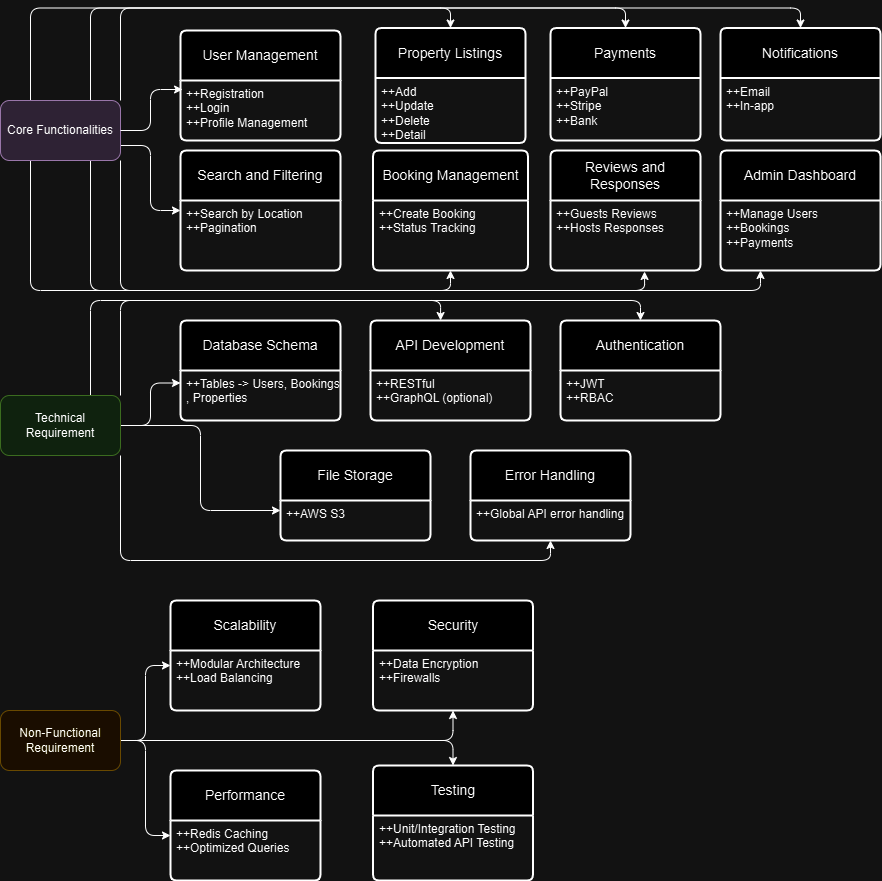

The diagram above was exported from draw.io. Its source (the exported page's mxGraphModel, read from the mxfile embedded in the PNG):
<mxGraphModel dx="872" dy="1365" grid="1" gridSize="10" guides="1" tooltips="1" connect="1" arrows="1" fold="1" page="1" pageScale="1" pageWidth="1100" pageHeight="850" math="0" shadow="0">
  <root>
    <mxCell id="0" />
    <mxCell id="1" parent="0" />
    <mxCell id="KiYWG4j3zCrS65BrxRkU-42" style="edgeStyle=orthogonalEdgeStyle;orthogonalLoop=1;jettySize=auto;html=1;exitX=1;exitY=0.75;exitDx=0;exitDy=0;entryX=0;entryY=0.5;entryDx=0;entryDy=0;" edge="1" parent="1" source="KiYWG4j3zCrS65BrxRkU-13" target="KiYWG4j3zCrS65BrxRkU-27">
      <mxGeometry relative="1" as="geometry">
        <mxPoint x="130" y="115" as="targetPoint" />
      </mxGeometry>
    </mxCell>
    <mxCell id="KiYWG4j3zCrS65BrxRkU-43" style="edgeStyle=orthogonalEdgeStyle;orthogonalLoop=1;jettySize=auto;html=1;exitX=1;exitY=1;exitDx=0;exitDy=0;entryX=0.5;entryY=1;entryDx=0;entryDy=0;" edge="1" parent="1" source="KiYWG4j3zCrS65BrxRkU-13" target="KiYWG4j3zCrS65BrxRkU-30">
      <mxGeometry relative="1" as="geometry" />
    </mxCell>
    <mxCell id="KiYWG4j3zCrS65BrxRkU-44" style="edgeStyle=orthogonalEdgeStyle;orthogonalLoop=1;jettySize=auto;html=1;exitX=0.75;exitY=1;exitDx=0;exitDy=0;entryX=0.627;entryY=1.014;entryDx=0;entryDy=0;entryPerimeter=0;" edge="1" parent="1" source="KiYWG4j3zCrS65BrxRkU-13" target="KiYWG4j3zCrS65BrxRkU-32">
      <mxGeometry relative="1" as="geometry" />
    </mxCell>
    <mxCell id="KiYWG4j3zCrS65BrxRkU-47" style="edgeStyle=orthogonalEdgeStyle;orthogonalLoop=1;jettySize=auto;html=1;exitX=1;exitY=0;exitDx=0;exitDy=0;entryX=0.5;entryY=0;entryDx=0;entryDy=0;" edge="1" parent="1" source="KiYWG4j3zCrS65BrxRkU-13" target="KiYWG4j3zCrS65BrxRkU-25">
      <mxGeometry relative="1" as="geometry" />
    </mxCell>
    <mxCell id="KiYWG4j3zCrS65BrxRkU-48" style="edgeStyle=orthogonalEdgeStyle;orthogonalLoop=1;jettySize=auto;html=1;exitX=0.75;exitY=0;exitDx=0;exitDy=0;entryX=0.5;entryY=0;entryDx=0;entryDy=0;" edge="1" parent="1" source="KiYWG4j3zCrS65BrxRkU-13" target="KiYWG4j3zCrS65BrxRkU-33">
      <mxGeometry relative="1" as="geometry" />
    </mxCell>
    <mxCell id="KiYWG4j3zCrS65BrxRkU-50" style="edgeStyle=orthogonalEdgeStyle;orthogonalLoop=1;jettySize=auto;html=1;exitX=0.25;exitY=0;exitDx=0;exitDy=0;entryX=0.5;entryY=0;entryDx=0;entryDy=0;" edge="1" parent="1" source="KiYWG4j3zCrS65BrxRkU-13" target="KiYWG4j3zCrS65BrxRkU-35">
      <mxGeometry relative="1" as="geometry" />
    </mxCell>
    <mxCell id="KiYWG4j3zCrS65BrxRkU-51" style="edgeStyle=orthogonalEdgeStyle;orthogonalLoop=1;jettySize=auto;html=1;exitX=0.25;exitY=1;exitDx=0;exitDy=0;entryX=0.25;entryY=1;entryDx=0;entryDy=0;" edge="1" parent="1" source="KiYWG4j3zCrS65BrxRkU-13" target="KiYWG4j3zCrS65BrxRkU-40">
      <mxGeometry relative="1" as="geometry" />
    </mxCell>
    <mxCell id="KiYWG4j3zCrS65BrxRkU-13" value="Core Functionalities" style="rounded=1;whiteSpace=wrap;html=1;fillColor=#e1d5e7;strokeColor=#9673a6;" vertex="1" parent="1">
      <mxGeometry y="70" width="120" height="60" as="geometry" />
    </mxCell>
    <mxCell id="KiYWG4j3zCrS65BrxRkU-65" style="edgeStyle=orthogonalEdgeStyle;orthogonalLoop=1;jettySize=auto;html=1;entryX=0;entryY=0.25;entryDx=0;entryDy=0;" edge="1" parent="1" source="KiYWG4j3zCrS65BrxRkU-14" target="KiYWG4j3zCrS65BrxRkU-53">
      <mxGeometry relative="1" as="geometry" />
    </mxCell>
    <mxCell id="KiYWG4j3zCrS65BrxRkU-66" style="edgeStyle=orthogonalEdgeStyle;orthogonalLoop=1;jettySize=auto;html=1;entryX=0;entryY=0.25;entryDx=0;entryDy=0;" edge="1" parent="1" source="KiYWG4j3zCrS65BrxRkU-14" target="KiYWG4j3zCrS65BrxRkU-59">
      <mxGeometry relative="1" as="geometry" />
    </mxCell>
    <mxCell id="KiYWG4j3zCrS65BrxRkU-67" style="edgeStyle=orthogonalEdgeStyle;orthogonalLoop=1;jettySize=auto;html=1;exitX=1;exitY=1;exitDx=0;exitDy=0;entryX=0.5;entryY=1;entryDx=0;entryDy=0;" edge="1" parent="1" source="KiYWG4j3zCrS65BrxRkU-14" target="KiYWG4j3zCrS65BrxRkU-61">
      <mxGeometry relative="1" as="geometry" />
    </mxCell>
    <mxCell id="KiYWG4j3zCrS65BrxRkU-69" style="edgeStyle=orthogonalEdgeStyle;orthogonalLoop=1;jettySize=auto;html=1;exitX=0.75;exitY=0;exitDx=0;exitDy=0;entryX=0.5;entryY=0;entryDx=0;entryDy=0;" edge="1" parent="1" source="KiYWG4j3zCrS65BrxRkU-14" target="KiYWG4j3zCrS65BrxRkU-56">
      <mxGeometry relative="1" as="geometry" />
    </mxCell>
    <mxCell id="KiYWG4j3zCrS65BrxRkU-14" value="Technical Requirement" style="rounded=1;whiteSpace=wrap;html=1;fillColor=#d5e8d4;strokeColor=#82b366;" vertex="1" parent="1">
      <mxGeometry y="365" width="120" height="60" as="geometry" />
    </mxCell>
    <mxCell id="KiYWG4j3zCrS65BrxRkU-78" style="edgeStyle=orthogonalEdgeStyle;orthogonalLoop=1;jettySize=auto;html=1;entryX=0;entryY=0.25;entryDx=0;entryDy=0;" edge="1" parent="1" source="KiYWG4j3zCrS65BrxRkU-15" target="KiYWG4j3zCrS65BrxRkU-71">
      <mxGeometry relative="1" as="geometry" />
    </mxCell>
    <mxCell id="KiYWG4j3zCrS65BrxRkU-79" style="edgeStyle=orthogonalEdgeStyle;orthogonalLoop=1;jettySize=auto;html=1;entryX=0;entryY=0.25;entryDx=0;entryDy=0;" edge="1" parent="1" source="KiYWG4j3zCrS65BrxRkU-15" target="KiYWG4j3zCrS65BrxRkU-73">
      <mxGeometry relative="1" as="geometry" />
    </mxCell>
    <mxCell id="KiYWG4j3zCrS65BrxRkU-80" style="edgeStyle=orthogonalEdgeStyle;orthogonalLoop=1;jettySize=auto;html=1;entryX=0.5;entryY=1;entryDx=0;entryDy=0;" edge="1" parent="1" source="KiYWG4j3zCrS65BrxRkU-15" target="KiYWG4j3zCrS65BrxRkU-75">
      <mxGeometry relative="1" as="geometry" />
    </mxCell>
    <mxCell id="KiYWG4j3zCrS65BrxRkU-81" style="edgeStyle=orthogonalEdgeStyle;orthogonalLoop=1;jettySize=auto;html=1;entryX=0.5;entryY=0;entryDx=0;entryDy=0;" edge="1" parent="1" source="KiYWG4j3zCrS65BrxRkU-15" target="KiYWG4j3zCrS65BrxRkU-76">
      <mxGeometry relative="1" as="geometry" />
    </mxCell>
    <mxCell id="KiYWG4j3zCrS65BrxRkU-15" value="Non-Functional Requirement" style="rounded=1;whiteSpace=wrap;html=1;fillColor=#fff2cc;strokeColor=#d6b656;" vertex="1" parent="1">
      <mxGeometry y="680" width="120" height="60" as="geometry" />
    </mxCell>
    <mxCell id="KiYWG4j3zCrS65BrxRkU-23" value="User Management" style="swimlane;childLayout=stackLayout;horizontal=1;startSize=50;horizontalStack=0;rounded=1;fontSize=14;fontStyle=0;strokeWidth=2;resizeParent=0;resizeLast=1;shadow=0;dashed=0;align=center;arcSize=4;whiteSpace=wrap;html=1;" vertex="1" parent="1">
      <mxGeometry x="180" width="160" height="110" as="geometry" />
    </mxCell>
    <mxCell id="KiYWG4j3zCrS65BrxRkU-24" value="++Registration&lt;div&gt;++Login&lt;/div&gt;&lt;div&gt;++Profile Management&lt;/div&gt;" style="align=left;strokeColor=none;fillColor=none;spacingLeft=4;fontSize=12;verticalAlign=top;resizable=0;rotatable=0;part=1;html=1;" vertex="1" parent="KiYWG4j3zCrS65BrxRkU-23">
      <mxGeometry y="50" width="160" height="60" as="geometry" />
    </mxCell>
    <mxCell id="KiYWG4j3zCrS65BrxRkU-25" value="Property Listings" style="swimlane;childLayout=stackLayout;horizontal=1;startSize=50;horizontalStack=0;rounded=1;fontSize=14;fontStyle=0;strokeWidth=2;resizeParent=0;resizeLast=1;shadow=0;dashed=0;align=center;arcSize=4;whiteSpace=wrap;html=1;" vertex="1" parent="1">
      <mxGeometry x="375" y="-2.5" width="150" height="115" as="geometry" />
    </mxCell>
    <mxCell id="KiYWG4j3zCrS65BrxRkU-26" value="++Add&lt;div&gt;++Update&lt;br&gt;++Delete&lt;br&gt;++Detail&lt;/div&gt;" style="align=left;strokeColor=none;fillColor=none;spacingLeft=4;fontSize=12;verticalAlign=top;resizable=0;rotatable=0;part=1;html=1;" vertex="1" parent="KiYWG4j3zCrS65BrxRkU-25">
      <mxGeometry y="50" width="150" height="65" as="geometry" />
    </mxCell>
    <mxCell id="KiYWG4j3zCrS65BrxRkU-27" value="Search and Filtering" style="swimlane;childLayout=stackLayout;horizontal=1;startSize=50;horizontalStack=0;rounded=1;fontSize=14;fontStyle=0;strokeWidth=2;resizeParent=0;resizeLast=1;shadow=0;dashed=0;align=center;arcSize=4;whiteSpace=wrap;html=1;" vertex="1" parent="1">
      <mxGeometry x="180" y="120" width="160" height="120" as="geometry" />
    </mxCell>
    <mxCell id="KiYWG4j3zCrS65BrxRkU-28" value="++Search by Location&lt;div&gt;++Pagination&lt;/div&gt;" style="align=left;strokeColor=none;fillColor=none;spacingLeft=4;fontSize=12;verticalAlign=top;resizable=0;rotatable=0;part=1;html=1;" vertex="1" parent="KiYWG4j3zCrS65BrxRkU-27">
      <mxGeometry y="50" width="160" height="70" as="geometry" />
    </mxCell>
    <mxCell id="KiYWG4j3zCrS65BrxRkU-29" value="Booking Management" style="swimlane;childLayout=stackLayout;horizontal=1;startSize=50;horizontalStack=0;rounded=1;fontSize=14;fontStyle=0;strokeWidth=2;resizeParent=0;resizeLast=1;shadow=0;dashed=0;align=center;arcSize=4;whiteSpace=wrap;html=1;" vertex="1" parent="1">
      <mxGeometry x="372.5" y="120" width="155" height="120" as="geometry" />
    </mxCell>
    <mxCell id="KiYWG4j3zCrS65BrxRkU-30" value="++Create Booking&lt;div&gt;++Status Tracking&lt;/div&gt;" style="align=left;strokeColor=none;fillColor=none;spacingLeft=4;fontSize=12;verticalAlign=top;resizable=0;rotatable=0;part=1;html=1;" vertex="1" parent="KiYWG4j3zCrS65BrxRkU-29">
      <mxGeometry y="50" width="155" height="70" as="geometry" />
    </mxCell>
    <mxCell id="KiYWG4j3zCrS65BrxRkU-31" value="Reviews and Responses" style="swimlane;childLayout=stackLayout;horizontal=1;startSize=50;horizontalStack=0;rounded=1;fontSize=14;fontStyle=0;strokeWidth=2;resizeParent=0;resizeLast=1;shadow=0;dashed=0;align=center;arcSize=4;whiteSpace=wrap;html=1;" vertex="1" parent="1">
      <mxGeometry x="550" y="120" width="150" height="120" as="geometry" />
    </mxCell>
    <mxCell id="KiYWG4j3zCrS65BrxRkU-32" value="++Guests Reviews&lt;div&gt;++Hosts Responses&lt;/div&gt;" style="align=left;strokeColor=none;fillColor=none;spacingLeft=4;fontSize=12;verticalAlign=top;resizable=0;rotatable=0;part=1;html=1;" vertex="1" parent="KiYWG4j3zCrS65BrxRkU-31">
      <mxGeometry y="50" width="150" height="70" as="geometry" />
    </mxCell>
    <mxCell id="KiYWG4j3zCrS65BrxRkU-33" value="Payments" style="swimlane;childLayout=stackLayout;horizontal=1;startSize=50;horizontalStack=0;rounded=1;fontSize=14;fontStyle=0;strokeWidth=2;resizeParent=0;resizeLast=1;shadow=0;dashed=0;align=center;arcSize=4;whiteSpace=wrap;html=1;" vertex="1" parent="1">
      <mxGeometry x="550" y="-2.5" width="150" height="112.5" as="geometry" />
    </mxCell>
    <mxCell id="KiYWG4j3zCrS65BrxRkU-34" value="++PayPal&lt;div&gt;++Stripe&lt;br&gt;++Bank&lt;/div&gt;" style="align=left;strokeColor=none;fillColor=none;spacingLeft=4;fontSize=12;verticalAlign=top;resizable=0;rotatable=0;part=1;html=1;" vertex="1" parent="KiYWG4j3zCrS65BrxRkU-33">
      <mxGeometry y="50" width="150" height="62.5" as="geometry" />
    </mxCell>
    <mxCell id="KiYWG4j3zCrS65BrxRkU-35" value="Notifications" style="swimlane;childLayout=stackLayout;horizontal=1;startSize=50;horizontalStack=0;rounded=1;fontSize=14;fontStyle=0;strokeWidth=2;resizeParent=0;resizeLast=1;shadow=0;dashed=0;align=center;arcSize=4;whiteSpace=wrap;html=1;" vertex="1" parent="1">
      <mxGeometry x="720" y="-2.5" width="160" height="112.5" as="geometry" />
    </mxCell>
    <mxCell id="KiYWG4j3zCrS65BrxRkU-36" value="++Email&lt;br&gt;++In-app" style="align=left;strokeColor=none;fillColor=none;spacingLeft=4;fontSize=12;verticalAlign=top;resizable=0;rotatable=0;part=1;html=1;" vertex="1" parent="KiYWG4j3zCrS65BrxRkU-35">
      <mxGeometry y="50" width="160" height="62.5" as="geometry" />
    </mxCell>
    <mxCell id="KiYWG4j3zCrS65BrxRkU-39" value="Admin Dashboard" style="swimlane;childLayout=stackLayout;horizontal=1;startSize=50;horizontalStack=0;rounded=1;fontSize=14;fontStyle=0;strokeWidth=2;resizeParent=0;resizeLast=1;shadow=0;dashed=0;align=center;arcSize=4;whiteSpace=wrap;html=1;" vertex="1" parent="1">
      <mxGeometry x="720" y="120" width="160" height="120" as="geometry" />
    </mxCell>
    <mxCell id="KiYWG4j3zCrS65BrxRkU-40" value="++Manage Users&lt;div&gt;++Bookings&lt;/div&gt;&lt;div&gt;++Payments&lt;/div&gt;" style="align=left;strokeColor=none;fillColor=none;spacingLeft=4;fontSize=12;verticalAlign=top;resizable=0;rotatable=0;part=1;html=1;" vertex="1" parent="KiYWG4j3zCrS65BrxRkU-39">
      <mxGeometry y="50" width="160" height="70" as="geometry" />
    </mxCell>
    <mxCell id="KiYWG4j3zCrS65BrxRkU-41" style="edgeStyle=orthogonalEdgeStyle;orthogonalLoop=1;jettySize=auto;html=1;entryX=0.013;entryY=0.15;entryDx=0;entryDy=0;entryPerimeter=0;" edge="1" parent="1" source="KiYWG4j3zCrS65BrxRkU-13" target="KiYWG4j3zCrS65BrxRkU-24">
      <mxGeometry relative="1" as="geometry" />
    </mxCell>
    <mxCell id="KiYWG4j3zCrS65BrxRkU-52" value="Database Schema" style="swimlane;childLayout=stackLayout;horizontal=1;startSize=50;horizontalStack=0;rounded=1;fontSize=14;fontStyle=0;strokeWidth=2;resizeParent=0;resizeLast=1;shadow=0;dashed=0;align=center;arcSize=4;whiteSpace=wrap;html=1;" vertex="1" parent="1">
      <mxGeometry x="180" y="290" width="160" height="100" as="geometry" />
    </mxCell>
    <mxCell id="KiYWG4j3zCrS65BrxRkU-53" value="++Tables -&amp;gt; Users, Bookings&lt;div&gt;, Properties&lt;/div&gt;" style="align=left;strokeColor=none;fillColor=none;spacingLeft=4;fontSize=12;verticalAlign=top;resizable=0;rotatable=0;part=1;html=1;" vertex="1" parent="KiYWG4j3zCrS65BrxRkU-52">
      <mxGeometry y="50" width="160" height="50" as="geometry" />
    </mxCell>
    <mxCell id="KiYWG4j3zCrS65BrxRkU-54" value="API Development" style="swimlane;childLayout=stackLayout;horizontal=1;startSize=50;horizontalStack=0;rounded=1;fontSize=14;fontStyle=0;strokeWidth=2;resizeParent=0;resizeLast=1;shadow=0;dashed=0;align=center;arcSize=4;whiteSpace=wrap;html=1;" vertex="1" parent="1">
      <mxGeometry x="370" y="290" width="160" height="100" as="geometry" />
    </mxCell>
    <mxCell id="KiYWG4j3zCrS65BrxRkU-55" value="++RESTful&lt;div&gt;++GraphQL (optional)&lt;/div&gt;" style="align=left;strokeColor=none;fillColor=none;spacingLeft=4;fontSize=12;verticalAlign=top;resizable=0;rotatable=0;part=1;html=1;" vertex="1" parent="KiYWG4j3zCrS65BrxRkU-54">
      <mxGeometry y="50" width="160" height="50" as="geometry" />
    </mxCell>
    <mxCell id="KiYWG4j3zCrS65BrxRkU-56" value="Authentication" style="swimlane;childLayout=stackLayout;horizontal=1;startSize=50;horizontalStack=0;rounded=1;fontSize=14;fontStyle=0;strokeWidth=2;resizeParent=0;resizeLast=1;shadow=0;dashed=0;align=center;arcSize=4;whiteSpace=wrap;html=1;" vertex="1" parent="1">
      <mxGeometry x="560" y="290" width="160" height="100" as="geometry" />
    </mxCell>
    <mxCell id="KiYWG4j3zCrS65BrxRkU-57" value="++JWT&lt;div&gt;++RBAC&lt;/div&gt;" style="align=left;strokeColor=none;fillColor=none;spacingLeft=4;fontSize=12;verticalAlign=top;resizable=0;rotatable=0;part=1;html=1;" vertex="1" parent="KiYWG4j3zCrS65BrxRkU-56">
      <mxGeometry y="50" width="160" height="50" as="geometry" />
    </mxCell>
    <mxCell id="KiYWG4j3zCrS65BrxRkU-58" value="File Storage" style="swimlane;childLayout=stackLayout;horizontal=1;startSize=50;horizontalStack=0;rounded=1;fontSize=14;fontStyle=0;strokeWidth=2;resizeParent=0;resizeLast=1;shadow=0;dashed=0;align=center;arcSize=4;whiteSpace=wrap;html=1;" vertex="1" parent="1">
      <mxGeometry x="280" y="420" width="150" height="90" as="geometry" />
    </mxCell>
    <mxCell id="KiYWG4j3zCrS65BrxRkU-59" value="++AWS S3" style="align=left;strokeColor=none;fillColor=none;spacingLeft=4;fontSize=12;verticalAlign=top;resizable=0;rotatable=0;part=1;html=1;" vertex="1" parent="KiYWG4j3zCrS65BrxRkU-58">
      <mxGeometry y="50" width="150" height="40" as="geometry" />
    </mxCell>
    <mxCell id="KiYWG4j3zCrS65BrxRkU-60" value="Error Handling" style="swimlane;childLayout=stackLayout;horizontal=1;startSize=50;horizontalStack=0;rounded=1;fontSize=14;fontStyle=0;strokeWidth=2;resizeParent=0;resizeLast=1;shadow=0;dashed=0;align=center;arcSize=4;whiteSpace=wrap;html=1;" vertex="1" parent="1">
      <mxGeometry x="470" y="420" width="160" height="90" as="geometry" />
    </mxCell>
    <mxCell id="KiYWG4j3zCrS65BrxRkU-61" value="++Global API error handling" style="align=left;strokeColor=none;fillColor=none;spacingLeft=4;fontSize=12;verticalAlign=top;resizable=0;rotatable=0;part=1;html=1;" vertex="1" parent="KiYWG4j3zCrS65BrxRkU-60">
      <mxGeometry y="50" width="160" height="40" as="geometry" />
    </mxCell>
    <mxCell id="KiYWG4j3zCrS65BrxRkU-68" style="edgeStyle=orthogonalEdgeStyle;orthogonalLoop=1;jettySize=auto;html=1;exitX=1;exitY=0;exitDx=0;exitDy=0;entryX=0.438;entryY=0;entryDx=0;entryDy=0;entryPerimeter=0;" edge="1" parent="1" source="KiYWG4j3zCrS65BrxRkU-14" target="KiYWG4j3zCrS65BrxRkU-54">
      <mxGeometry relative="1" as="geometry" />
    </mxCell>
    <mxCell id="KiYWG4j3zCrS65BrxRkU-70" value="Scalability" style="swimlane;childLayout=stackLayout;horizontal=1;startSize=50;horizontalStack=0;rounded=1;fontSize=14;fontStyle=0;strokeWidth=2;resizeParent=0;resizeLast=1;shadow=0;dashed=0;align=center;arcSize=4;whiteSpace=wrap;html=1;" vertex="1" parent="1">
      <mxGeometry x="170" y="570" width="150" height="110" as="geometry" />
    </mxCell>
    <mxCell id="KiYWG4j3zCrS65BrxRkU-71" value="++Modular Architecture&lt;div&gt;++Load Balancing&lt;/div&gt;" style="align=left;strokeColor=none;fillColor=none;spacingLeft=4;fontSize=12;verticalAlign=top;resizable=0;rotatable=0;part=1;html=1;" vertex="1" parent="KiYWG4j3zCrS65BrxRkU-70">
      <mxGeometry y="50" width="150" height="60" as="geometry" />
    </mxCell>
    <mxCell id="KiYWG4j3zCrS65BrxRkU-72" value="Performance" style="swimlane;childLayout=stackLayout;horizontal=1;startSize=50;horizontalStack=0;rounded=1;fontSize=14;fontStyle=0;strokeWidth=2;resizeParent=0;resizeLast=1;shadow=0;dashed=0;align=center;arcSize=4;whiteSpace=wrap;html=1;" vertex="1" parent="1">
      <mxGeometry x="170" y="740" width="150" height="110" as="geometry" />
    </mxCell>
    <mxCell id="KiYWG4j3zCrS65BrxRkU-73" value="++Redis Caching&lt;div&gt;++Optimized Queries&lt;/div&gt;" style="align=left;strokeColor=none;fillColor=none;spacingLeft=4;fontSize=12;verticalAlign=top;resizable=0;rotatable=0;part=1;html=1;" vertex="1" parent="KiYWG4j3zCrS65BrxRkU-72">
      <mxGeometry y="50" width="150" height="60" as="geometry" />
    </mxCell>
    <mxCell id="KiYWG4j3zCrS65BrxRkU-74" value="Security" style="swimlane;childLayout=stackLayout;horizontal=1;startSize=50;horizontalStack=0;rounded=1;fontSize=14;fontStyle=0;strokeWidth=2;resizeParent=0;resizeLast=1;shadow=0;dashed=0;align=center;arcSize=4;whiteSpace=wrap;html=1;" vertex="1" parent="1">
      <mxGeometry x="372.5" y="570" width="160" height="110" as="geometry" />
    </mxCell>
    <mxCell id="KiYWG4j3zCrS65BrxRkU-75" value="++Data Encryption&lt;div&gt;++Firewalls&lt;/div&gt;" style="align=left;strokeColor=none;fillColor=none;spacingLeft=4;fontSize=12;verticalAlign=top;resizable=0;rotatable=0;part=1;html=1;" vertex="1" parent="KiYWG4j3zCrS65BrxRkU-74">
      <mxGeometry y="50" width="160" height="60" as="geometry" />
    </mxCell>
    <mxCell id="KiYWG4j3zCrS65BrxRkU-76" value="Testing" style="swimlane;childLayout=stackLayout;horizontal=1;startSize=50;horizontalStack=0;rounded=1;fontSize=14;fontStyle=0;strokeWidth=2;resizeParent=0;resizeLast=1;shadow=0;dashed=0;align=center;arcSize=4;whiteSpace=wrap;html=1;" vertex="1" parent="1">
      <mxGeometry x="372.5" y="735" width="160" height="115" as="geometry" />
    </mxCell>
    <mxCell id="KiYWG4j3zCrS65BrxRkU-77" value="++Unit/Integration &lt;span style=&quot;background-color: initial;&quot;&gt;Testing&lt;/span&gt;&lt;div&gt;&lt;div&gt;++Automated API Testing&lt;/div&gt;&lt;/div&gt;" style="align=left;strokeColor=none;fillColor=none;spacingLeft=4;fontSize=12;verticalAlign=top;resizable=0;rotatable=0;part=1;html=1;" vertex="1" parent="KiYWG4j3zCrS65BrxRkU-76">
      <mxGeometry y="50" width="160" height="65" as="geometry" />
    </mxCell>
  </root>
</mxGraphModel>